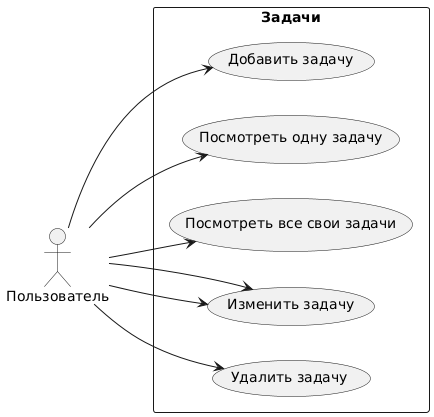

The diagram above was rendered by PlantUML. Its source (embedded in the PNG):
@startuml
left to right direction
actor "Пользователь" as user

rectangle Задачи {
  usecase "Добавить задачу" as UC1
  usecase "Посмотреть одну задачу" as UC2
  usecase "Посмотреть все свои задачи" as UC3
  usecase "Изменить задачу" as UC4
  usecase "Удалить задачу" as UC5
}

user --> UC1
user --> UC2
user --> UC3
user --> UC4
user --> UC4
user --> UC5
@enduml